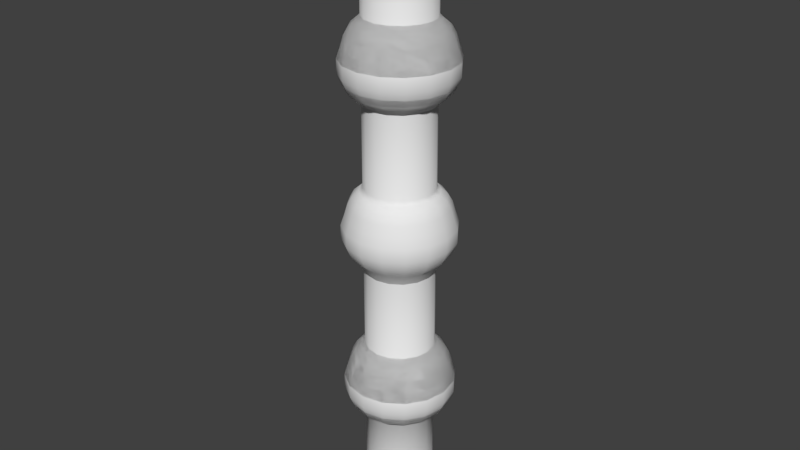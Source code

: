 # Source: Pillar.blend  (saved by Blender 2.79.0; exported with 4.5.12 LTS)
import bpy
from mathutils import Matrix  # noqa: F401  (used for matrix-valued properties, if any)

bpy.ops.wm.read_factory_settings(use_empty=True)
scene = bpy.context.scene
scene.name = 'Scene'

# ---- collections
col_collection_1 = bpy.data.collections.new('Collection 1'); scene.collection.children.link(col_collection_1)

# ---- world
world_world = bpy.data.worlds.new('World'); scene.world = world_world
world_world.color = (0.05088, 0.05088, 0.05088)
world_world.use_sun_shadow = False
world_world.sun_shadow_jitter_overblur = 0.0
world_world.cycles.sampling_method = 'MANUAL'

# ---- meshes
me_cube_001 = bpy.data.meshes.new('Cube.001')
me_cube_001.from_pydata([(-0.9456, 2.707e-07, -1.015), (-0.732, 2.57e-07, -0.9128), (-0.6516, 2.429e-07, -0.8076), (-0.5989, 2.304e-07, -0.7147), (-0.5989, 2.304e-07, 0.7853), (-0.7327, 2.093e-07, 0.9012), (-0.8441, 1.897e-07, 1.008), (-0.9065, 1.678e-07, 1.129), (-0.9644, 1.418e-07, 1.507), (-0.9065, 1.117e-07, 1.672), (-0.853, 7.758e-08, 1.859), (-0.7772, 5.32e-08, 1.993), (-0.6613, 3.532e-08, 2.091), (-0.5989, 2.304e-07, 2.158), (-0.5989, 2.304e-07, 3.658), (-0.7327, 2.093e-07, 0.9012), (-0.8441, 1.897e-07, 1.008), (-0.9065, 1.678e-07, 1.129), (-0.9644, 1.418e-07, 1.507), (-0.9065, 1.117e-07, 1.672), (-0.853, 7.758e-08, 1.859), (-0.7772, 5.32e-08, 1.993), (-0.6613, 3.532e-08, 2.091), (-0.6613, 3.532e-08, 2.091), (-0.5989, 2.304e-07, 3.585), (-0.5989, 2.304e-07, 5.058), (-0.5989, 2.304e-07, 6.558), (-0.7327, 2.093e-07, 3.801), (-0.8441, 1.897e-07, 3.908), (-0.9065, 1.678e-07, 4.029), (-0.9644, 1.418e-07, 4.171), (-0.9644, 1.418e-07, 4.407), (-0.9065, 1.117e-07, 4.572), (-0.853, 7.758e-08, 4.759), (-0.7772, 5.32e-08, 4.893), (-0.6613, 3.532e-08, 4.991), (-0.6613, 3.532e-08, 4.991), (-0.5989, 2.304e-07, 0.7853), (-0.5989, 2.304e-07, 2.158), (-0.7327, 2.093e-07, 0.9012), (-0.8441, 1.897e-07, 1.008), (-0.9065, 1.678e-07, 1.129), (-0.9644, 1.418e-07, 1.507), (-0.9065, 1.117e-07, 1.672), (-0.853, 7.758e-08, 1.859), (-0.7772, 5.32e-08, 1.993), (-0.6613, 3.532e-08, 2.091), (-0.6613, 3.532e-08, 2.091), (-0.5989, 2.304e-07, 0.7853), (-0.5989, 2.304e-07, 2.158), (-0.7327, 2.093e-07, 0.9012), (-0.8441, 1.897e-07, 1.008), (-0.9065, 1.678e-07, 1.129), (-0.9644, 1.418e-07, 1.271), (-0.9644, 1.418e-07, 1.507), (-0.9065, 1.117e-07, 1.672), (-0.853, 7.758e-08, 1.859), (-0.7772, 5.32e-08, 1.993), (-0.6613, 3.532e-08, 2.091), (-0.6613, 3.532e-08, 2.091), (-0.5989, 2.304e-07, 6.485), (-0.7327, 2.093e-07, 6.601), (-0.8441, 1.897e-07, 6.708), (-0.9065, 1.678e-07, 6.829), (-0.9644, 1.418e-07, 7.207), (-0.9065, 1.117e-07, 7.372), (-0.853, 7.758e-08, 7.559), (-0.7772, 5.32e-08, 7.693), (-0.6613, 3.532e-08, 7.791), (-0.5989, 2.304e-07, 7.858), (-0.5989, 2.304e-07, 9.358), (-0.7327, 2.093e-07, 6.601), (-0.8441, 1.897e-07, 6.708), (-0.9065, 1.678e-07, 6.829), (-0.9644, 1.418e-07, 7.207), (-0.9065, 1.117e-07, 7.372), (-0.853, 7.758e-08, 7.559), (-0.7772, 5.32e-08, 7.693), (-0.6613, 3.532e-08, 7.791), (-0.6613, 3.532e-08, 7.791), (-0.5989, 2.304e-07, 6.485), (-0.5989, 2.304e-07, 7.858), (-0.7327, 2.093e-07, 6.601), (-0.8441, 1.897e-07, 6.708), (-0.9065, 1.678e-07, 6.829), (-0.9644, 1.418e-07, 7.207), (-0.9065, 1.117e-07, 7.372), (-0.853, 7.758e-08, 7.559), (-0.7772, 5.32e-08, 7.693), (-0.6613, 3.532e-08, 7.791), (-0.6613, 3.532e-08, 7.791), (-0.5989, 2.304e-07, 6.485), (-0.5989, 2.304e-07, 7.858), (-0.7327, 2.093e-07, 6.601), (-0.8441, 1.897e-07, 6.708), (-0.9065, 1.678e-07, 6.829), (-0.9644, 1.418e-07, 6.971), (-0.9644, 1.418e-07, 7.207), (-0.9065, 1.117e-07, 7.372), (-0.853, 7.758e-08, 7.559), (-0.7772, 5.32e-08, 7.693), (-0.6613, 3.532e-08, 7.791), (-0.6613, 3.532e-08, 7.791), (-0.6524, 2.168e-07, 9.461), (-0.746, 2.025e-07, 9.568), (-0.9733, 1.806e-07, 9.733)], [(1, 0), (2, 1), (3, 2), (4, 3), (5, 4), (6, 5), (7, 6), (9, 8), (10, 9), (11, 10), (14, 13), (16, 15), (17, 16), (19, 18), (20, 19), (21, 20), (22, 21), (23, 22), (13, 22), (26, 25), (27, 24), (28, 27), (29, 28), (30, 29), (31, 30), (32, 31), (33, 32), (34, 33), (35, 34), (36, 35), (25, 35), (39, 37), (40, 39), (41, 40), (43, 42), (44, 43), (45, 44), (46, 45), (47, 46), (38, 46), (50, 48), (51, 50), (52, 51), (53, 52), (54, 53), (55, 54), (56, 55), (57, 56), (58, 57), (59, 58), (49, 58), (61, 60), (62, 61), (63, 62), (65, 64), (66, 65), (67, 66), (70, 69), (72, 71), (73, 72), (75, 74), (76, 75), (77, 76), (78, 77), (79, 78), (69, 78), (82, 80), (83, 82), (84, 83), (86, 85), (87, 86), (88, 87), (89, 88), (90, 89), (81, 89), (93, 91), (94, 93), (95, 94), (96, 95), (97, 96), (98, 97), (99, 98), (100, 99), (101, 100), (102, 101), (92, 101), (103, 70), (104, 103), (105, 104)], [])
me_cube_001.use_remesh_preserve_volume = False
me_cube_001.use_remesh_preserve_attributes = False
me_cube_001.use_mirror_vertex_groups = False
me_cube_001.update()

# ---- objects
ob_cube = bpy.data.objects.new('Cube', me_cube_001)

# ---- transforms, parenting, visibility, modifiers, constraints
ob_cube.location = (0.0, 0.0, 0.0)
ob_cube.lineart.crease_threshold = 0.0
_m = ob_cube.modifiers.new('Screw', 'SCREW')

# ---- collection membership
col_collection_1.objects.link(ob_cube)

# ---- scene / render settings (as saved in the file)
scene.frame_start = 1; scene.frame_end = 250; scene.frame_set(1)
scene.render.engine = 'BLENDER_EEVEE_NEXT'
scene.render.resolution_percentage = 50
scene.render.dither_intensity = 0.0
scene.cycles.use_denoising = False
scene.cycles.samples = 128
scene.cycles.sampling_pattern = 'TABULATED_SOBOL'
scene.cycles.use_adaptive_sampling = False
scene.cycles.use_light_tree = False
scene.cycles.blur_glossy = 0.0
scene.cycles.sample_clamp_indirect = 0.0
scene.view_settings.view_transform = 'Standard'
bpy.context.view_layer.update()

# ---- added for rendering (the .blend has no active camera and no usable light): camera, sun
cam_auto = bpy.data.cameras.new('AutoCamera')
cam_auto.lens = 50.0
cam_auto.sensor_width = 36.0
cam_auto.clip_end = 1000.0
ob_auto_camera = bpy.data.objects.new('AutoCamera', cam_auto)
scene.collection.objects.link(ob_auto_camera)
ob_auto_camera.location = (10.2649, -12.3178, 12.5707)
ob_auto_camera.rotation_euler = (1.09748, -7.21219e-08, 0.694738)
scene.camera = ob_auto_camera
light_auto_sun = bpy.data.lights.new('AutoSun', 'SUN')
light_auto_sun.energy = 3.0
light_auto_sun.angle = 0.0523599
ob_auto_sun = bpy.data.objects.new('AutoSun', light_auto_sun)
scene.collection.objects.link(ob_auto_sun)
ob_auto_sun.rotation_euler = (0.872665, 0.174533, 0.523599)
bpy.context.view_layer.update()
